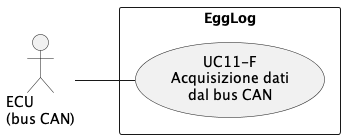

The diagram above was rendered by PlantUML. Its source (embedded in the PNG):
@startuml UC11
left to right direction
skinparam packageStyle rectangle

actor "ECU\n(bus CAN)" as ECU

rectangle EggLog {
    usecase "UC11-F\nAcquisizione dati\ndal bus CAN" as UC11
}

ECU -- UC11
@enduml